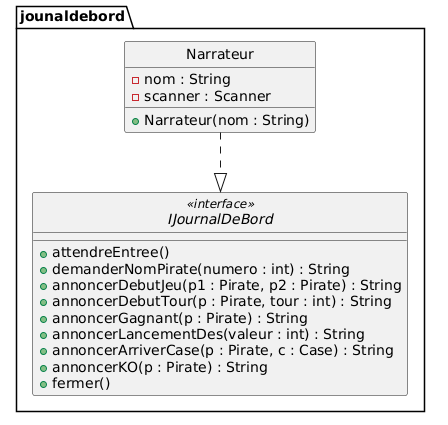

The diagram above was rendered by PlantUML. Its source (embedded in the PNG):
@startuml
skinparam style strictuml
skinparam shadowing false
hide circle

package jounaldebord {
    interface IJournalDeBord <<interface>> {
        + attendreEntree()
        + demanderNomPirate(numero : int) : String
        + annoncerDebutJeu(p1 : Pirate, p2 : Pirate) : String
        + annoncerDebutTour(p : Pirate, tour : int) : String
        + annoncerGagnant(p : Pirate) : String
        + annoncerLancementDes(valeur : int) : String
        + annoncerArriverCase(p : Pirate, c : Case) : String
        + annoncerKO(p : Pirate) : String
        + fermer()
    }

    class Narrateur {
        - nom : String
        - scanner : Scanner
        + Narrateur(nom : String)
    }
    
    Narrateur ..|> IJournalDeBord
}
@enduml